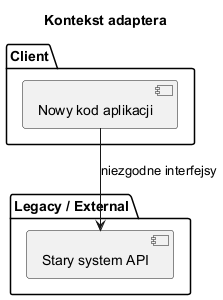

The diagram above was rendered by PlantUML. Its source (embedded in the PNG):
@startuml adapter_context
skinparam shadowing false
skinparam monochrome true

title Kontekst adaptera

package "Client" {
  [Nowy kod aplikacji]
}

package "Legacy / External" {
  [Stary system API]
}

[Nowy kod aplikacji] --> [Stary system API] : niezgodne interfejsy
@enduml